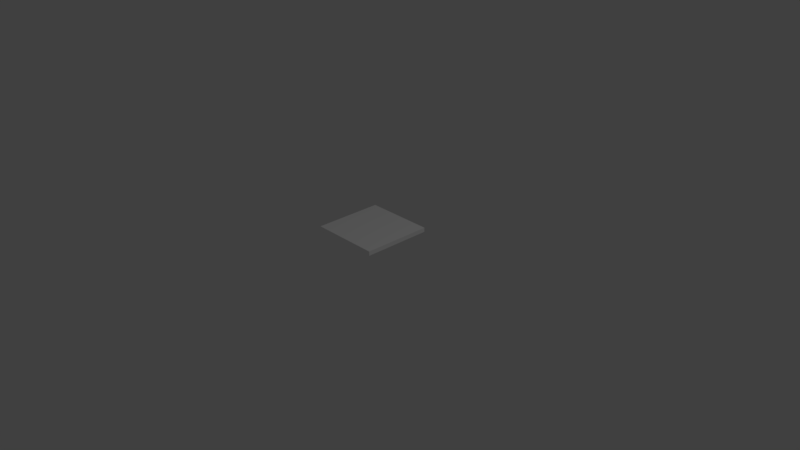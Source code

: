 # Source: Highlighted_Tile.blend  (saved by Blender 2.79.0; exported with 4.5.12 LTS)
import bpy
from mathutils import Matrix  # noqa: F401  (used for matrix-valued properties, if any)

bpy.ops.wm.read_factory_settings(use_empty=True)
scene = bpy.context.scene
scene.name = 'Scene'

# ---- collections
col_collection_1 = bpy.data.collections.new('Collection 1'); scene.collection.children.link(col_collection_1)

# ---- materials (node trees are filled in below, after node groups)
mat_material = bpy.data.materials.new('Material')
mat_material.alpha_threshold = 0.0
mat_material.use_transparent_shadow = False
mat_material.diffuse_color = (1.0, 1.0, 1.0, 1.0)
mat_material.roughness = 0.5
mat_material.line_color = (0.0, 0.0, 0.0, 1.0)

# ---- material node trees

# ---- world
world_world = bpy.data.worlds.new('World'); scene.world = world_world
world_world.color = (0.05088, 0.05088, 0.05088)
world_world.use_sun_shadow = False
world_world.sun_shadow_jitter_overblur = 0.0
world_world.cycles.sampling_method = 'MANUAL'

# ---- cameras
cam_camera = bpy.data.cameras.new('Camera')
cam_camera.clip_end = 100.0
cam_camera.lens = 35.0
cam_camera.sensor_width = 32.0
cam_camera.sensor_height = 18.0
cam_camera.ortho_scale = 7.314
cam_camera.dof.focus_distance = 0.0
cam_camera.dof.aperture_fstop = 128.0

# ---- lights
light_lamp = bpy.data.lights.new('Lamp', 'POINT')
light_lamp.transmission_factor = 0.0
light_lamp.cutoff_distance = 30.0
light_lamp.energy = 100.0
light_lamp.shadow_buffer_clip_start = 1.001
light_lamp.shadow_soft_size = 0.1
light_lamp.shadow_maximum_resolution = 0.006
light_lamp.use_absolute_resolution = True

# ---- meshes
me_cube = bpy.data.meshes.new('Cube')
me_cube.from_pydata([(1.0, 1.0, -0.06258), (1.0, -1.0, -0.06258), (-1.0, -1.0, -0.06258), (-1.0, 1.0, -0.06258), (1.0, 1.0, 0.06258), (1.0, -1.0, 0.06258), (-1.0, -1.0, 0.06258), (-1.0, 1.0, 0.06258)], [], [(0, 1, 2, 3), (4, 7, 6, 5), (0, 4, 5, 1), (1, 5, 6, 2), (2, 6, 7, 3), (4, 0, 3, 7)])
me_cube.materials.append(mat_material)
me_cube.use_remesh_preserve_volume = False
me_cube.use_remesh_preserve_attributes = False
me_cube.use_mirror_vertex_groups = False
me_cube.update()

# ---- objects
ob_cube = bpy.data.objects.new('Cube', me_cube)
ob_lamp = bpy.data.objects.new('Lamp', light_lamp)
ob_camera = bpy.data.objects.new('Camera', cam_camera)

# ---- transforms, parenting, visibility, modifiers, constraints
ob_cube.location = (-0.5, 0.5, 0.0)
ob_cube.scale = (0.4992, 0.4992, 0.4992)
ob_cube.lock_rotations_4d = False
ob_cube.empty_display_type = 'ARROWS'
ob_cube.lineart.crease_threshold = 0.0
ob_lamp.location = (4.076, 1.005, 5.904)
ob_lamp.rotation_euler = (0.6503, 0.05522, 1.866)
ob_lamp.lock_rotations_4d = False
ob_lamp.empty_display_type = 'ARROWS'
ob_lamp.color = (0.0, 0.0, 0.0, 0.0)
ob_lamp.lineart.crease_threshold = 0.0
ob_camera.location = (7.481, -6.508, 5.344)
ob_camera.rotation_euler = (1.109, 0.0, 0.8149)
ob_camera.lock_rotations_4d = False
ob_camera.empty_display_type = 'ARROWS'
ob_camera.color = (0.0, 0.0, 0.0, 0.0)
ob_camera.display_type = 'WIRE'
ob_camera.lineart.crease_threshold = 0.0

# ---- collection membership
col_collection_1.objects.link(ob_cube)
col_collection_1.objects.link(ob_lamp)
col_collection_1.objects.link(ob_camera)

# ---- scene / render settings (as saved in the file)
scene.camera = ob_camera
scene.frame_start = 1; scene.frame_end = 250; scene.frame_set(1)
scene.render.engine = 'BLENDER_EEVEE_NEXT'
scene.render.resolution_percentage = 50
scene.render.dither_intensity = 0.0
scene.cycles.use_denoising = False
scene.cycles.samples = 128
scene.cycles.sampling_pattern = 'TABULATED_SOBOL'
scene.cycles.use_adaptive_sampling = False
scene.cycles.use_light_tree = False
scene.cycles.blur_glossy = 0.0
scene.cycles.sample_clamp_indirect = 0.0
scene.view_settings.view_transform = 'Standard'
bpy.context.view_layer.update()
